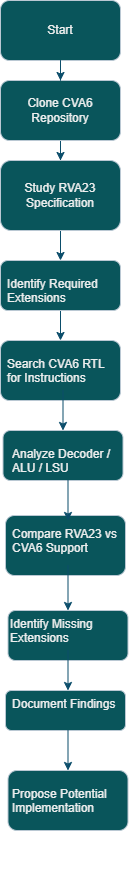

The diagram above was exported from draw.io. Its source (the exported page's mxGraphModel, read from the mxfile embedded in the PNG):
<mxGraphModel dx="1042" dy="623" grid="1" gridSize="10" guides="1" tooltips="1" connect="1" arrows="1" fold="1" page="1" pageScale="1" pageWidth="827" pageHeight="1169" math="0" shadow="0">
  <root>
    <mxCell id="0" />
    <mxCell id="1" parent="0" />
    <mxCell id="Qj_jS8Smbsu0UGVcOjZB-2" edge="1" parent="1" source="Qj_jS8Smbsu0UGVcOjZB-3" style="edgeStyle=orthogonalEdgeStyle;rounded=0;orthogonalLoop=1;jettySize=auto;html=1;labelBackgroundColor=none;strokeColor=#0B4D6A;fontColor=default;" target="Qj_jS8Smbsu0UGVcOjZB-6" value="">
      <mxGeometry relative="1" as="geometry" />
    </mxCell>
    <mxCell id="Qj_jS8Smbsu0UGVcOjZB-3" parent="1" style="rounded=1;whiteSpace=wrap;html=1;labelBackgroundColor=none;fillColor=#09555B;strokeColor=#BAC8D3;fontColor=#EEEEEE;" value="" vertex="1">
      <mxGeometry height="60" width="120" x="240" y="70" as="geometry" />
    </mxCell>
    <mxCell id="Qj_jS8Smbsu0UGVcOjZB-4" edge="1" parent="1" source="Qj_jS8Smbsu0UGVcOjZB-5" style="edgeStyle=orthogonalEdgeStyle;rounded=0;orthogonalLoop=1;jettySize=auto;html=1;labelBackgroundColor=none;strokeColor=#0B4D6A;fontColor=default;" target="Qj_jS8Smbsu0UGVcOjZB-8" value="">
      <mxGeometry relative="1" as="geometry" />
    </mxCell>
    <mxCell id="Qj_jS8Smbsu0UGVcOjZB-5" parent="1" style="rounded=1;whiteSpace=wrap;html=1;labelBackgroundColor=none;fillColor=#09555B;strokeColor=#BAC8D3;fontColor=#EEEEEE;" value="" vertex="1">
      <mxGeometry height="60" width="120" x="240" y="150" as="geometry" />
    </mxCell>
    <mxCell id="Qj_jS8Smbsu0UGVcOjZB-6" parent="1" style="rounded=1;whiteSpace=wrap;html=1;labelBackgroundColor=none;fillColor=#09555B;strokeColor=#BAC8D3;fontColor=#EEEEEE;" value="" vertex="1">
      <mxGeometry height="70" width="120" x="240" y="230" as="geometry" />
    </mxCell>
    <mxCell id="Qj_jS8Smbsu0UGVcOjZB-7" edge="1" parent="1" source="Qj_jS8Smbsu0UGVcOjZB-8" style="edgeStyle=orthogonalEdgeStyle;rounded=0;orthogonalLoop=1;jettySize=auto;html=1;labelBackgroundColor=none;strokeColor=#0B4D6A;fontColor=default;" target="Qj_jS8Smbsu0UGVcOjZB-9" value="">
      <mxGeometry relative="1" as="geometry" />
    </mxCell>
    <mxCell id="Qj_jS8Smbsu0UGVcOjZB-8" parent="1" style="rounded=1;whiteSpace=wrap;html=1;labelBackgroundColor=none;fillColor=#09555B;strokeColor=#BAC8D3;fontColor=#EEEEEE;" value="" vertex="1">
      <mxGeometry height="50" width="120" x="240" y="330" as="geometry" />
    </mxCell>
    <mxCell id="Qj_jS8Smbsu0UGVcOjZB-9" parent="1" style="rounded=1;whiteSpace=wrap;html=1;labelBackgroundColor=none;fillColor=#09555B;strokeColor=#BAC8D3;fontColor=#EEEEEE;" value="" vertex="1">
      <mxGeometry height="60" width="120" x="240" y="410" as="geometry" />
    </mxCell>
    <mxCell id="Qj_jS8Smbsu0UGVcOjZB-10" edge="1" parent="1" source="Qj_jS8Smbsu0UGVcOjZB-11" style="edgeStyle=orthogonalEdgeStyle;rounded=0;orthogonalLoop=1;jettySize=auto;html=1;labelBackgroundColor=none;strokeColor=#0B4D6A;fontColor=default;" target="Qj_jS8Smbsu0UGVcOjZB-12" value="">
      <mxGeometry relative="1" as="geometry" />
    </mxCell>
    <mxCell id="Qj_jS8Smbsu0UGVcOjZB-11" parent="1" style="text;html=1;whiteSpace=wrap;strokeColor=none;fillColor=none;align=center;verticalAlign=middle;rounded=0;labelBackgroundColor=none;fontColor=#EEEEEE;" value="Start" vertex="1">
      <mxGeometry height="60" width="80" x="260" y="70" as="geometry" />
    </mxCell>
    <mxCell id="Qj_jS8Smbsu0UGVcOjZB-12" parent="1" style="text;html=1;whiteSpace=wrap;strokeColor=none;fillColor=none;align=center;verticalAlign=middle;rounded=0;labelBackgroundColor=none;fontColor=#EEEEEE;" value="Clone CVA6 Repository" vertex="1">
      <mxGeometry height="60" width="80" x="260" y="150" as="geometry" />
    </mxCell>
    <mxCell id="Qj_jS8Smbsu0UGVcOjZB-14" parent="1" style="text;whiteSpace=wrap;html=1;labelBackgroundColor=none;fontColor=#EEEEEE;" value="Identify Required Extensions" vertex="1">
      <mxGeometry height="40" width="120" x="245" y="340" as="geometry" />
    </mxCell>
    <mxCell id="8nhYiwpL4OFoiBQdYe5f-6" edge="1" parent="1" source="Qj_jS8Smbsu0UGVcOjZB-15" style="edgeStyle=orthogonalEdgeStyle;rounded=0;orthogonalLoop=1;jettySize=auto;html=1;labelBackgroundColor=none;strokeColor=#0B4D6A;fontColor=default;" target="8nhYiwpL4OFoiBQdYe5f-1" value="">
      <mxGeometry relative="1" as="geometry" />
    </mxCell>
    <mxCell id="Qj_jS8Smbsu0UGVcOjZB-15" parent="1" style="text;whiteSpace=wrap;html=1;labelBackgroundColor=none;fontColor=#EEEEEE;" value="Search CVA6 RTL for Instructions&lt;br&gt;&lt;p data-start=&quot;2069&quot; data-end=&quot;2115&quot;&gt;&lt;/p&gt;&lt;span style=&quot;background-color: transparent;&quot;&gt;&amp;nbsp; &amp;nbsp;&lt;/span&gt;" vertex="1">
      <mxGeometry height="40" width="115" x="245" y="420" as="geometry" />
    </mxCell>
    <mxCell id="Qj_jS8Smbsu0UGVcOjZB-16" parent="1" style="text;html=1;whiteSpace=wrap;strokeColor=none;fillColor=none;align=center;verticalAlign=middle;rounded=0;labelBackgroundColor=none;fontColor=#EEEEEE;" value="Study RVA23 Specification" vertex="1">
      <mxGeometry height="30" width="110" x="245" y="250" as="geometry" />
    </mxCell>
    <mxCell id="8nhYiwpL4OFoiBQdYe5f-1" parent="1" style="rounded=1;whiteSpace=wrap;html=1;labelBackgroundColor=none;fillColor=#09555B;strokeColor=#BAC8D3;fontColor=#EEEEEE;" value="" vertex="1">
      <mxGeometry height="50" width="120" x="242.5" y="500" as="geometry" />
    </mxCell>
    <mxCell id="8nhYiwpL4OFoiBQdYe5f-2" parent="1" style="rounded=1;whiteSpace=wrap;html=1;labelBackgroundColor=none;fillColor=#09555B;strokeColor=#BAC8D3;fontColor=#EEEEEE;" value="" vertex="1">
      <mxGeometry height="60" width="120" x="245" y="585" as="geometry" />
    </mxCell>
    <mxCell id="8nhYiwpL4OFoiBQdYe5f-3" parent="1" style="rounded=1;whiteSpace=wrap;html=1;labelBackgroundColor=none;fillColor=#09555B;strokeColor=#BAC8D3;fontColor=#EEEEEE;" value="" vertex="1">
      <mxGeometry height="40" width="120" x="245" y="760" as="geometry" />
    </mxCell>
    <mxCell id="8nhYiwpL4OFoiBQdYe5f-5" parent="1" style="rounded=1;whiteSpace=wrap;html=1;labelBackgroundColor=none;fillColor=#09555B;strokeColor=#BAC8D3;fontColor=#EEEEEE;" value="" vertex="1">
      <mxGeometry height="50" width="120" x="247.5" y="680" as="geometry" />
    </mxCell>
    <mxCell id="8nhYiwpL4OFoiBQdYe5f-14" edge="1" parent="1" source="8nhYiwpL4OFoiBQdYe5f-9" style="edgeStyle=orthogonalEdgeStyle;rounded=0;orthogonalLoop=1;jettySize=auto;html=1;labelBackgroundColor=none;strokeColor=#0B4D6A;fontColor=default;" target="8nhYiwpL4OFoiBQdYe5f-10" value="">
      <mxGeometry relative="1" as="geometry" />
    </mxCell>
    <mxCell id="8nhYiwpL4OFoiBQdYe5f-9" parent="1" style="text;whiteSpace=wrap;html=1;labelBackgroundColor=none;fontColor=#EEEEEE;" value="Analyze Decoder / ALU / LSU" vertex="1">
      <mxGeometry height="40" width="115" x="250" y="510" as="geometry" />
    </mxCell>
    <mxCell id="8nhYiwpL4OFoiBQdYe5f-21" edge="1" parent="1" source="8nhYiwpL4OFoiBQdYe5f-10" style="edgeStyle=orthogonalEdgeStyle;rounded=0;orthogonalLoop=1;jettySize=auto;html=1;labelBackgroundColor=none;strokeColor=#0B4D6A;fontColor=default;" target="8nhYiwpL4OFoiBQdYe5f-5" value="">
      <mxGeometry relative="1" as="geometry" />
    </mxCell>
    <mxCell id="8nhYiwpL4OFoiBQdYe5f-10" parent="1" style="text;whiteSpace=wrap;html=1;labelBackgroundColor=none;fontColor=#EEEEEE;" value="Compare RVA23 vs CVA6 Support&lt;br&gt;&lt;p data-start=&quot;2069&quot; data-end=&quot;2115&quot;&gt;&lt;/p&gt;&lt;span style=&quot;background-color: transparent;&quot;&gt;&amp;nbsp; &amp;nbsp;&lt;/span&gt;" vertex="1">
      <mxGeometry height="45" width="115" x="250" y="590" as="geometry" />
    </mxCell>
    <mxCell id="8nhYiwpL4OFoiBQdYe5f-26" edge="1" parent="1" source="8nhYiwpL4OFoiBQdYe5f-12" style="edgeStyle=orthogonalEdgeStyle;rounded=0;orthogonalLoop=1;jettySize=auto;html=1;labelBackgroundColor=none;strokeColor=#0B4D6A;fontColor=default;" target="8nhYiwpL4OFoiBQdYe5f-13" value="">
      <mxGeometry relative="1" as="geometry" />
    </mxCell>
    <mxCell id="8nhYiwpL4OFoiBQdYe5f-12" parent="1" style="text;whiteSpace=wrap;html=1;labelBackgroundColor=none;fontColor=#EEEEEE;" value="Identify Missing Extensions" vertex="1">
      <mxGeometry height="40" width="120" x="247.5" y="680" as="geometry" />
    </mxCell>
    <mxCell id="8nhYiwpL4OFoiBQdYe5f-25" edge="1" parent="1" source="8nhYiwpL4OFoiBQdYe5f-13" style="edgeStyle=orthogonalEdgeStyle;rounded=0;orthogonalLoop=1;jettySize=auto;html=1;labelBackgroundColor=none;strokeColor=#0B4D6A;fontColor=default;" target="8nhYiwpL4OFoiBQdYe5f-24" value="">
      <mxGeometry relative="1" as="geometry" />
    </mxCell>
    <mxCell id="8nhYiwpL4OFoiBQdYe5f-13" parent="1" style="text;whiteSpace=wrap;html=1;labelBackgroundColor=none;fontColor=#EEEEEE;" value="Document Findings" vertex="1">
      <mxGeometry height="40" width="115" x="250" y="760" as="geometry" />
    </mxCell>
    <mxCell id="8nhYiwpL4OFoiBQdYe5f-24" parent="1" style="rounded=1;whiteSpace=wrap;html=1;labelBackgroundColor=none;fillColor=#09555B;strokeColor=#BAC8D3;fontColor=#EEEEEE;" value="" vertex="1">
      <mxGeometry height="60" width="120" x="247.5" y="840" as="geometry" />
    </mxCell>
    <mxCell id="8nhYiwpL4OFoiBQdYe5f-27" parent="1" style="text;whiteSpace=wrap;html=1;labelBackgroundColor=none;fontColor=#EEEEEE;movable=1;resizable=1;rotatable=1;deletable=1;editable=1;locked=0;connectable=1;" value="Propose Potential Implementation&lt;br&gt;&lt;pre class=&quot;overflow-visible! px-0!&quot; data-start=&quot;1888&quot; data-end=&quot;2067&quot;&gt;&lt;div class=&quot;relative w-full mt-4 mb-1&quot;&gt;&lt;div class=&quot;&quot;&gt;&lt;div class=&quot;relative&quot;&gt;&lt;div class=&quot;&quot;&gt;&lt;div class=&quot;&quot;&gt;&lt;/div&gt;&lt;/div&gt;&lt;/div&gt;&lt;/div&gt;&lt;/div&gt;&lt;/pre&gt;&lt;br&gt;&lt;p data-start=&quot;2069&quot; data-end=&quot;2115&quot;&gt;&lt;/p&gt;&lt;span style=&quot;background-color: transparent;&quot;&gt;&amp;nbsp; &amp;nbsp;&lt;/span&gt;" vertex="1">
      <mxGeometry height="40" width="120" x="250" y="850" as="geometry" />
    </mxCell>
  </root>
</mxGraphModel>